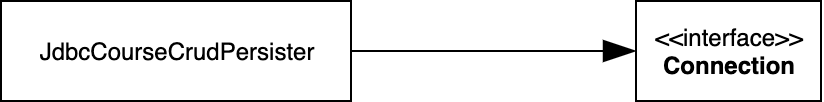

The diagram above was exported from draw.io. Its source (the exported page's mxGraphModel, read from the mxfile embedded in the PNG):
<mxGraphModel dx="988" dy="637" grid="1" gridSize="10" guides="1" tooltips="1" connect="1" arrows="1" fold="1" page="1" pageScale="1" pageWidth="850" pageHeight="1100" math="0" shadow="0">
  <root>
    <mxCell id="0" />
    <mxCell id="1" parent="0" />
    <mxCell id="2" value="&amp;lt;&amp;lt;interface&amp;gt;&amp;gt;&lt;br&gt;&lt;b&gt;Connection&lt;/b&gt;" style="html=1;" vertex="1" parent="1">
      <mxGeometry x="517.5" y="3920" width="92.5" height="50" as="geometry" />
    </mxCell>
    <mxCell id="3" value="JdbcCourseCrudPersister" style="html=1;" vertex="1" parent="1">
      <mxGeometry x="200" y="3920" width="175" height="50" as="geometry" />
    </mxCell>
    <mxCell id="4" value="" style="endArrow=none;html=1;endSize=12;startArrow=blockThin;startSize=14;startFill=1;align=left;verticalAlign=bottom;exitX=0;exitY=0.5;exitDx=0;exitDy=0;endFill=0;entryX=1;entryY=0.5;entryDx=0;entryDy=0;" edge="1" source="2" target="3" parent="1">
      <mxGeometry x="-0.2941" y="45" relative="1" as="geometry">
        <mxPoint x="201" y="4000" as="sourcePoint" />
        <mxPoint x="370" y="3945" as="targetPoint" />
        <mxPoint as="offset" />
      </mxGeometry>
    </mxCell>
  </root>
</mxGraphModel>